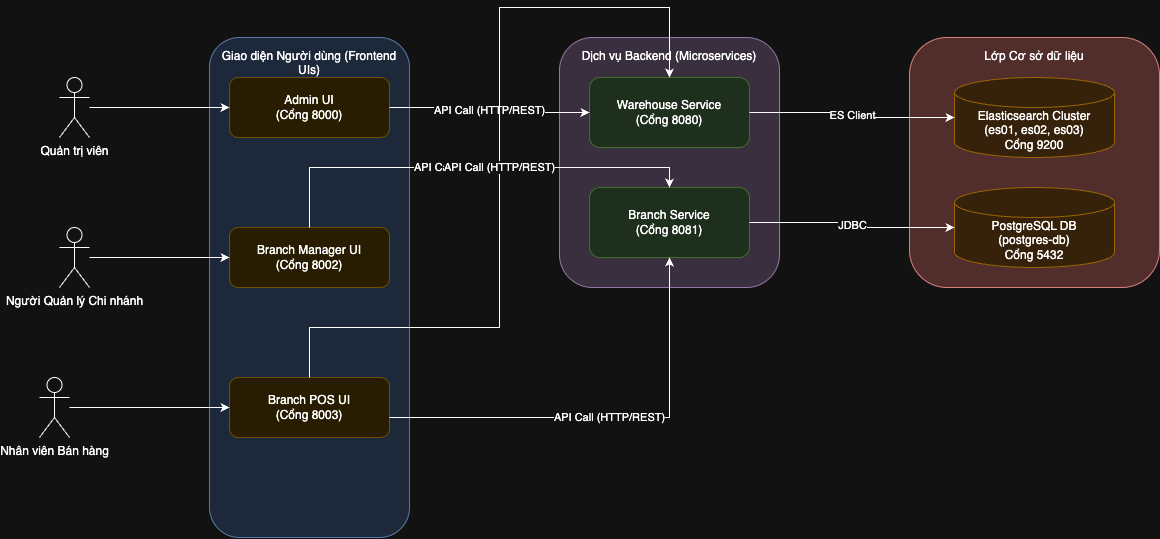

The diagram above was exported from draw.io. Its source (the exported page's mxGraphModel, read from the mxfile embedded in the PNG):
<mxGraphModel dx="1977" dy="1073" grid="0" gridSize="10" guides="0" tooltips="1" connect="0" arrows="0" fold="1" page="0" pageScale="1" pageWidth="1169" pageHeight="827" math="0" shadow="0">
  <root>
    <mxCell id="0" />
    <mxCell id="1" parent="0" />
    <mxCell id="actor-admin" value="Quản trị viên" style="shape=umlActor;verticalLabelPosition=bottom;verticalAlign=top;html=1;" parent="1" vertex="1">
      <mxGeometry x="50" y="80" width="30" height="60" as="geometry" />
    </mxCell>
    <mxCell id="actor-manager" value="Người Quản lý Chi nhánh" style="shape=umlActor;verticalLabelPosition=bottom;verticalAlign=top;html=1;" parent="1" vertex="1">
      <mxGeometry x="50" y="230" width="30" height="60" as="geometry" />
    </mxCell>
    <mxCell id="actor-staff" value="Nhân viên Bán hàng" style="shape=umlActor;verticalLabelPosition=bottom;verticalAlign=top;html=1;" parent="1" vertex="1">
      <mxGeometry x="30" y="380" width="30" height="60" as="geometry" />
    </mxCell>
    <mxCell id="frontend-layer" value="Giao diện Người dùng (Frontend UIs)" style="rounded=1;whiteSpace=wrap;html=1;fillColor=#dae8fc;strokeColor=#6c8ebf;align=center;verticalAlign=top;spacingTop=5;" parent="1" vertex="1">
      <mxGeometry x="200" y="40" width="200" height="500" as="geometry" />
    </mxCell>
    <mxCell id="admin-ui" value="Admin UI&lt;br&gt;(Cổng 8000)" style="rounded=1;whiteSpace=wrap;html=1;fillColor=#fff2cc;strokeColor=#d6b656;" parent="frontend-layer" vertex="1">
      <mxGeometry x="20" y="40" width="160" height="60" as="geometry" />
    </mxCell>
    <mxCell id="manager-ui" value="Branch Manager UI&lt;br&gt;(Cổng 8002)" style="rounded=1;whiteSpace=wrap;html=1;fillColor=#fff2cc;strokeColor=#d6b656;" parent="frontend-layer" vertex="1">
      <mxGeometry x="20" y="190" width="160" height="60" as="geometry" />
    </mxCell>
    <mxCell id="pos-ui" value="Branch POS UI&lt;br&gt;(Cổng 8003)" style="rounded=1;whiteSpace=wrap;html=1;fillColor=#fff2cc;strokeColor=#d6b656;" parent="frontend-layer" vertex="1">
      <mxGeometry x="20" y="340" width="160" height="60" as="geometry" />
    </mxCell>
    <mxCell id="backend-layer" value="Dịch vụ Backend (Microservices)" style="rounded=1;whiteSpace=wrap;html=1;fillColor=#e1d5e7;strokeColor=#9673a6;align=center;verticalAlign=top;spacingTop=5;" parent="1" vertex="1">
      <mxGeometry x="550" y="40" width="220" height="250" as="geometry" />
    </mxCell>
    <mxCell id="warehouse-service" value="Warehouse Service&lt;br&gt;(Cổng 8080)" style="rounded=1;whiteSpace=wrap;html=1;fillColor=#d5e8d4;strokeColor=#82b366;" parent="backend-layer" vertex="1">
      <mxGeometry x="30" y="40" width="160" height="70" as="geometry" />
    </mxCell>
    <mxCell id="branch-service" value="Branch Service&lt;br&gt;(Cổng 8081)" style="rounded=1;whiteSpace=wrap;html=1;fillColor=#d5e8d4;strokeColor=#82b366;" parent="backend-layer" vertex="1">
      <mxGeometry x="30" y="150" width="160" height="70" as="geometry" />
    </mxCell>
    <mxCell id="data-layer" value="Lớp Cơ sở dữ liệu" style="rounded=1;whiteSpace=wrap;html=1;fillColor=#f8cecc;strokeColor=#b85450;align=center;verticalAlign=top;spacingTop=5;" parent="1" vertex="1">
      <mxGeometry x="900" y="40" width="250" height="250" as="geometry" />
    </mxCell>
    <mxCell id="elasticsearch" value="Elasticsearch Cluster&lt;br&gt;(es01, es02, es03)&lt;br&gt;Cổng 9200" style="shape=cylinder3;whiteSpace=wrap;html=1;boundedLbl=1;backgroundOutline=1;size=15;fillColor=#ffe6cc;strokeColor=#d79b00;" parent="data-layer" vertex="1">
      <mxGeometry x="45" y="40" width="160" height="80" as="geometry" />
    </mxCell>
    <mxCell id="postgresql" value="PostgreSQL DB&lt;br&gt;(postgres-db)&lt;br&gt;Cổng 5432" style="shape=cylinder3;whiteSpace=wrap;html=1;boundedLbl=1;backgroundOutline=1;size=15;fillColor=#ffe6cc;strokeColor=#d79b00;" parent="data-layer" vertex="1">
      <mxGeometry x="45" y="150" width="160" height="80" as="geometry" />
    </mxCell>
    <mxCell id="conn-admin-adminui" style="edgeStyle=orthogonalEdgeStyle;rounded=0;orthogonalLoop=1;jettySize=auto;html=1;entryX=0;entryY=0.5;entryDx=0;entryDy=0;" parent="1" source="actor-admin" target="admin-ui" edge="1">
      <mxGeometry relative="1" as="geometry" />
    </mxCell>
    <mxCell id="conn-manager-managerui" style="edgeStyle=orthogonalEdgeStyle;rounded=0;orthogonalLoop=1;jettySize=auto;html=1;entryX=0;entryY=0.5;entryDx=0;entryDy=0;" parent="1" source="actor-manager" target="manager-ui" edge="1">
      <mxGeometry relative="1" as="geometry" />
    </mxCell>
    <mxCell id="conn-staff-posui" style="edgeStyle=orthogonalEdgeStyle;rounded=0;orthogonalLoop=1;jettySize=auto;html=1;entryX=0;entryY=0.5;entryDx=0;entryDy=0;" parent="1" source="actor-staff" target="pos-ui" edge="1">
      <mxGeometry relative="1" as="geometry" />
    </mxCell>
    <mxCell id="conn-adminui-warehouse" value="API Call (HTTP/REST)" style="edgeStyle=orthogonalEdgeStyle;rounded=0;orthogonalLoop=1;jettySize=auto;html=1;entryX=0;entryY=0.5;entryDx=0;entryDy=0;" parent="1" source="admin-ui" target="warehouse-service" edge="1">
      <mxGeometry relative="1" as="geometry" />
    </mxCell>
    <mxCell id="conn-managerui-branch" value="API Call (HTTP/REST)" style="edgeStyle=elbowEdgeStyle;rounded=0;orthogonalLoop=1;jettySize=auto;html=1;entryX=0.5;entryY=0;entryDx=0;entryDy=0;elbow=vertical;" parent="1" source="manager-ui" target="branch-service" edge="1">
      <mxGeometry relative="1" as="geometry">
        <mxPoint x="470" y="270" as="targetPoint" />
        <Array as="points">
          <mxPoint x="460" y="170" />
        </Array>
      </mxGeometry>
    </mxCell>
    <mxCell id="conn-posui-branch" value="API Call (HTTP/REST)" style="edgeStyle=orthogonalEdgeStyle;rounded=0;orthogonalLoop=1;jettySize=auto;html=1;entryX=0.5;entryY=1;entryDx=0;entryDy=0;" parent="1" source="pos-ui" target="branch-service" edge="1">
      <mxGeometry relative="1" as="geometry">
        <mxPoint x="470" y="450" as="sourcePoint" />
        <mxPoint x="550" y="202.5" as="targetPoint" />
        <Array as="points">
          <mxPoint x="660" y="420" />
        </Array>
      </mxGeometry>
    </mxCell>
    <mxCell id="conn-posui-warehouse" value="API Call (HTTP/REST)" style="edgeStyle=orthogonalEdgeStyle;rounded=0;orthogonalLoop=1;jettySize=auto;html=1;entryX=0.5;entryY=0;entryDx=0;entryDy=0;" parent="1" source="pos-ui" target="warehouse-service" edge="1">
      <mxGeometry relative="1" as="geometry">
        <mxPoint x="470" y="380" as="sourcePoint" />
        <mxPoint x="550" y="75" as="targetPoint" />
        <Array as="points">
          <mxPoint x="300" y="330" />
          <mxPoint x="490" y="330" />
          <mxPoint x="490" y="10" />
          <mxPoint x="660" y="10" />
        </Array>
      </mxGeometry>
    </mxCell>
    <mxCell id="conn-warehouse-es" value="ES Client" style="edgeStyle=orthogonalEdgeStyle;rounded=0;orthogonalLoop=1;jettySize=auto;html=1;entryX=0;entryY=0.5;entryDx=0;entryDy=0;" parent="1" source="warehouse-service" target="elasticsearch" edge="1">
      <mxGeometry relative="1" as="geometry" />
    </mxCell>
    <mxCell id="conn-branch-pg" value="JDBC" style="edgeStyle=orthogonalEdgeStyle;rounded=0;orthogonalLoop=1;jettySize=auto;html=1;entryX=0;entryY=0.5;entryDx=0;entryDy=0;" parent="1" source="branch-service" target="postgresql" edge="1">
      <mxGeometry relative="1" as="geometry" />
    </mxCell>
  </root>
</mxGraphModel>